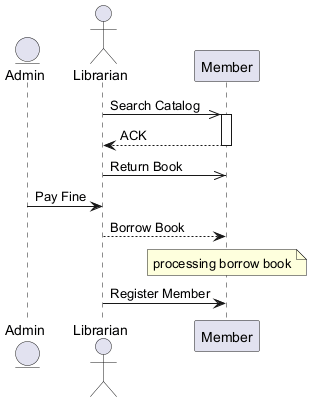

The diagram above was rendered by PlantUML. Its source (embedded in the PNG):
@startuml

entity "Admin" as A
actor "Librarian" as L
participant "Member" as M
L ->> M : Search Catalog
activate M
M --> L : ACK
deactivate M
L ->> M : Return Book
A -> L : Pay Fine
L --> M : Borrow Book
note over M : processing borrow book
L -> M : Register Member
@enduml